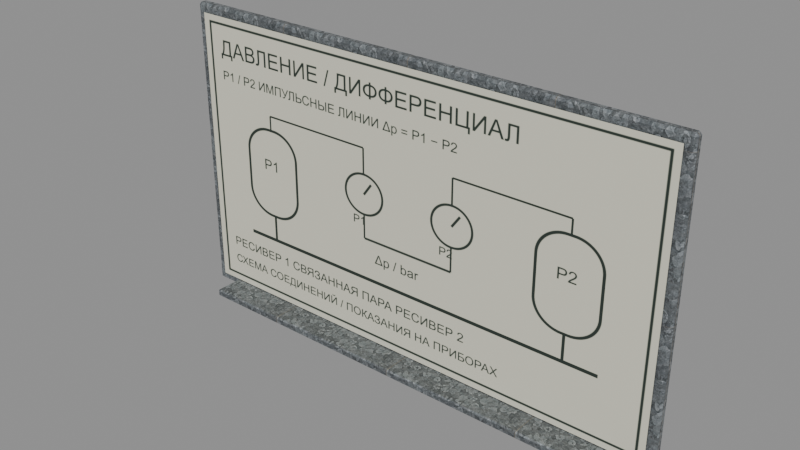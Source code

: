 # Source: pressure_notes_board.blend  (saved by Blender 5.2.45; exported with 4.5.12 LTS)
import bpy
from mathutils import Matrix  # noqa: F401  (used for matrix-valued properties, if any)

bpy.ops.wm.read_factory_settings(use_empty=True)
scene = bpy.context.scene
scene.name = 'Scene'

# ---- images (referenced by path relative to the original .blend; pixels are not part of the script)
import os
ASSET_DIR = os.environ.get("B2B_ASSET_DIR", "")  # directory of the original .blend (textures are referenced by path, not embedded)
HERE = os.path.dirname(os.path.abspath(__file__))  # packed textures are extracted next to this script under _unpacked/

def load_image(name, relpath, width, height, colorspace="sRGB"):
    """Load a texture the original file referenced (path relative to the .blend, or extracted next to this script)."""
    p = next((c for c in (os.path.join(HERE, relpath), os.path.join(ASSET_DIR, relpath)) if relpath and os.path.exists(c)), "")
    if p:
        img = bpy.data.images.load(p, check_existing=True)
        img.name = name
    else:  # same state as the original file: an image datablock whose file is absent (Cycles renders it pink)
        img = bpy.data.images.new(name, width, height)
        img.source = "FILE"
        img.filepath = "//" + (relpath or name)
    img.colorspace_settings.name = colorspace
    return img
img_laboratory_galvanized = load_image('Laboratory galvanized', '_unpacked/Laboratory_galvanized.6204e492.png', 512, 512, 'sRGB')
img_pressure_png = load_image('pressure.png', '_unpacked/pressure.9d35c067.png', 1024, 640, 'sRGB')

# ---- materials (node trees are filled in below, after node groups)
mat_oxidized_aluminum_board_frame = bpy.data.materials.new('Oxidized aluminum board frame')
mat_oxidized_aluminum_board_frame.use_backface_culling = True
mat_rc___pressure___printed_reference = bpy.data.materials.new('RC / pressure / printed reference')
mat_rc___pressure___printed_reference.use_backface_culling = True

# ---- material node trees
mat_oxidized_aluminum_board_frame.use_nodes = True; mat_oxidized_aluminum_board_frame.node_tree.nodes.clear()
_N = mat_oxidized_aluminum_board_frame.node_tree.nodes; _L = mat_oxidized_aluminum_board_frame.node_tree.links
n0 = _N.new('ShaderNodeBsdfPrincipled'); n0.name = 'Principled BSDF'; n0.location = (-200, 100)
n0.inputs[1].default_value = 0.85
n0.inputs[2].default_value = 0.65
n0.inputs[10].default_value = 0.005
n1 = _N.new('ShaderNodeOutputMaterial'); n1.name = 'Material Output'; n1.location = (200, 100)
n2 = _N.new('ShaderNodeTexImage'); n2.name = 'Image Texture'; n2.location = (0, 0)
n2.image = img_laboratory_galvanized
_L.new(n0.outputs[0], n1.inputs[0])
_L.new(n2.outputs[0], n0.inputs[0])
n1.is_active_output = True
mat_rc___pressure___printed_reference.use_nodes = True; mat_rc___pressure___printed_reference.node_tree.nodes.clear()
_N = mat_rc___pressure___printed_reference.node_tree.nodes; _L = mat_rc___pressure___printed_reference.node_tree.links
n0 = _N.new('ShaderNodeBsdfPrincipled'); n0.name = 'Principled BSDF'; n0.location = (-200, 100)
n0.inputs[2].default_value = 1.0
n0.inputs[10].default_value = 0.005
n1 = _N.new('ShaderNodeOutputMaterial'); n1.name = 'Material Output'; n1.location = (200, 100)
n2 = _N.new('ShaderNodeTexImage'); n2.name = 'Image Texture'; n2.location = (0, 0)
n2.image = img_pressure_png
_L.new(n0.outputs[0], n1.inputs[0])
_L.new(n2.outputs[0], n0.inputs[0])
n1.is_active_output = True

# ---- meshes
me_cube = bpy.data.meshes.new('Cube')
me_cube.from_pydata([(-0.892, -0.0095, -0.525), (-0.892, -0.0175, -0.517), (-0.9, -0.0095, -0.517), (-0.892, -0.0175, 0.517), (-0.892, -0.0095, 0.525), (-0.9, -0.0095, 0.517), (-0.892, 0.0095, -0.525), (-0.9, 0.0095, -0.517), (-0.892, 0.0175, -0.517), (-0.892, 0.0095, 0.525), (-0.892, 0.0175, 0.517), (-0.9, 0.0095, 0.517), (0.892, -0.0095, -0.525), (0.9, -0.0095, -0.517), (0.892, -0.0175, -0.517), (0.892, -0.0095, 0.525), (0.892, -0.0175, 0.517), (0.9, -0.0095, 0.517), (0.892, 0.0095, -0.525), (0.892, 0.0175, -0.517), (0.9, 0.0095, -0.517), (0.892, 0.0095, 0.525), (0.9, 0.0095, 0.517), (0.892, 0.0175, 0.517), (-0.796, -0.116, -0.5225), (-0.796, -0.12, -0.5185), (-0.8, -0.116, -0.5185), (-0.796, -0.12, -0.5015), (-0.796, -0.116, -0.4975), (-0.8, -0.116, -0.5015), (-0.796, -0.004, -0.5225), (-0.8, -0.004, -0.5185), (-0.796, 0.0, -0.5185), (-0.796, -0.004, -0.4975), (-0.796, 0.0, -0.5015), (-0.8, -0.004, -0.5015), (0.796, -0.116, -0.5225), (0.8, -0.116, -0.5185), (0.796, -0.12, -0.5185), (0.796, -0.116, -0.4975), (0.796, -0.12, -0.5015), (0.8, -0.116, -0.5015), (0.796, -0.004, -0.5225), (0.796, 0.0, -0.5185), (0.8, -0.004, -0.5185), (0.796, -0.004, -0.4975), (0.8, -0.004, -0.5015), (0.796, 0.0, -0.5015)], [], [(0, 1, 2), (3, 4, 5), (6, 7, 8), (9, 10, 11), (12, 13, 14), (15, 16, 17), (18, 19, 20), (21, 22, 23), (0, 7, 6), (3, 2, 1), (9, 5, 4), (8, 11, 10), (6, 19, 18), (21, 10, 9), (20, 23, 22), (18, 13, 12), (15, 22, 21), (14, 17, 16), (12, 1, 0), (4, 16, 15), (18, 0, 6), (5, 7, 2), (16, 1, 14), (9, 15, 21), (10, 19, 8), (22, 13, 20), (24, 25, 26), (27, 28, 29), (30, 31, 32), (33, 34, 35), (36, 37, 38), (39, 40, 41), (42, 43, 44), (45, 46, 47), (24, 31, 30), (27, 26, 25), (33, 29, 28), (32, 35, 34), (30, 43, 42), (45, 34, 33), (44, 47, 46), (42, 37, 36), (39, 46, 45), (38, 41, 40), (36, 25, 24), (28, 40, 39), (42, 24, 30), (29, 31, 26), (40, 25, 38), (33, 39, 45), (34, 43, 32), (46, 37, 44), (0, 2, 7), (3, 5, 2), (9, 11, 5), (8, 7, 11), (6, 8, 19), (21, 23, 10), (20, 19, 23), (18, 20, 13), (15, 17, 22), (14, 13, 17), (12, 14, 1), (4, 3, 16), (18, 12, 0), (5, 11, 7), (16, 3, 1), (9, 4, 15), (10, 23, 19), (22, 17, 13), (24, 26, 31), (27, 29, 26), (33, 35, 29), (32, 31, 35), (30, 32, 43), (45, 47, 34), (44, 43, 47), (42, 44, 37), (39, 41, 46), (38, 37, 41), (36, 38, 25), (28, 27, 40), (42, 36, 24), (29, 35, 31), (40, 27, 25), (33, 28, 39), (34, 47, 43), (46, 41, 37)])
_uv = me_cube.uv_layers.new(name='UVMap')
_uv.uv.foreach_set('vector', [-1.784, 0.0, -1.784, 0.016, -1.8, 0.016, -1.784, 2.084, -1.784, 2.1, -1.8, 2.084, -1.784, 0.0, -1.8, 0.016, -1.784, 0.016, -1.784, 2.1, -1.784, 2.084, -1.8, 2.084, 1.784, 0.0, 1.8, 0.016, 1.784, 0.016, 1.784, 2.1, 1.784, 2.084, 1.8, 2.084, 1.784, 0.0, 1.784, 0.016, 1.8, 0.016, 1.784, 2.1, 1.8, 2.084, 1.784, 2.084, -0.019, 0.0, 0.019, 0.016, 0.019, 0.0, -1.784, 2.084, -1.8, 0.016, -1.784, 0.016, 0.019, 2.1, -0.019, 2.084, -0.019, 2.1, -1.784, 0.016, -1.8, 2.084, -1.784, 2.084, -1.784, 0.0, 1.784, 0.016, 1.784, 0.0, 1.784, 2.1, -1.784, 2.084, -1.784, 2.1, 1.8, 0.016, 1.784, 2.084, 1.8, 2.084, 0.019, 0.0, -0.019, 0.016, -0.019, 0.0, -0.019, 2.1, 0.019, 2.084, 0.019, 2.1, 1.784, 0.016, 1.8, 2.084, 1.784, 2.084, 1.784, 0.0, -1.784, 0.016, -1.784, 0.0, -1.784, 2.1, 1.784, 2.084, 1.784, 2.1, 1.784, 0.019, -1.784, -0.019, -1.784, 0.019, -0.019, 2.084, 0.019, 0.016, -0.019, 0.016, 1.784, 2.084, -1.784, 0.016, 1.784, 0.016, -1.784, 0.019, 1.784, -0.019, 1.784, 0.019, -1.784, 2.084, 1.784, 0.016, -1.784, 0.016, 0.019, 2.084, -0.019, 0.016, 0.019, 0.016, -1.592, -0.232, -1.592, -0.24, -1.6, -0.232, -1.592, -0.24, -1.592, -0.232, -1.6, -0.232, -1.592, -0.008, -1.6, -0.008, -1.592, 0.0, -1.592, -0.008, -1.592, 0.0, -1.6, -0.008, 1.592, -0.232, 1.6, -0.232, 1.592, -0.24, 1.592, -0.232, 1.592, -0.24, 1.6, -0.232, 1.592, -0.008, 1.592, 0.0, 1.6, -0.008, 1.592, -0.008, 1.6, -0.008, 1.592, 0.0, -1.592, -0.232, -1.6, -0.008, -1.592, -0.008, -1.592, 0.047, -1.6, 0.013, -1.592, 0.013, -1.592, -0.008, -1.6, -0.232, -1.592, -0.232, -1.592, 0.013, -1.6, 0.047, -1.592, 0.047, -1.592, -0.008, 1.592, 0.0, 1.592, -0.008, 1.592, -0.008, -1.592, 0.0, -1.592, -0.008, 1.6, 0.013, 1.592, 0.047, 1.6, 0.047, 1.592, -0.008, 1.6, -0.232, 1.592, -0.232, 1.592, -0.232, 1.6, -0.008, 1.592, -0.008, 1.592, 0.013, 1.6, 0.047, 1.592, 0.047, 1.592, -0.232, -1.592, -0.24, -1.592, -0.232, -1.592, -0.232, 1.592, -0.24, 1.592, -0.232, 1.592, -0.008, -1.592, -0.232, -1.592, -0.008, -0.232, 0.047, -0.008, 0.013, -0.232, 0.013, 1.592, 0.047, -1.592, 0.013, 1.592, 0.013, -1.592, -0.008, 1.592, -0.232, 1.592, -0.008, -1.592, 0.047, 1.592, 0.013, -1.592, 0.013, -0.008, 0.047, -0.232, 0.013, -0.008, 0.013, -0.019, 0.0, -0.019, 0.016, 0.019, 0.016, -1.784, 2.084, -1.8, 2.084, -1.8, 0.016, 0.019, 2.1, 0.019, 2.084, -0.019, 2.084, -1.784, 0.016, -1.8, 0.016, -1.8, 2.084, -1.784, 0.0, -1.784, 0.016, 1.784, 0.016, 1.784, 2.1, 1.784, 2.084, -1.784, 2.084, 1.8, 0.016, 1.784, 0.016, 1.784, 2.084, 0.019, 0.0, 0.019, 0.016, -0.019, 0.016, -0.019, 2.1, -0.019, 2.084, 0.019, 2.084, 1.784, 0.016, 1.8, 0.016, 1.8, 2.084, 1.784, 0.0, 1.784, 0.016, -1.784, 0.016, -1.784, 2.1, -1.784, 2.084, 1.784, 2.084, 1.784, 0.019, 1.784, -0.019, -1.784, -0.019, -0.019, 2.084, 0.019, 2.084, 0.019, 0.016, 1.784, 2.084, -1.784, 2.084, -1.784, 0.016, -1.784, 0.019, -1.784, -0.019, 1.784, -0.019, -1.784, 2.084, 1.784, 2.084, 1.784, 0.016, 0.019, 2.084, -0.019, 2.084, -0.019, 0.016, -1.592, -0.232, -1.6, -0.232, -1.6, -0.008, -1.592, 0.047, -1.6, 0.047, -1.6, 0.013, -1.592, -0.008, -1.6, -0.008, -1.6, -0.232, -1.592, 0.013, -1.6, 0.013, -1.6, 0.047, -1.592, -0.008, -1.592, 0.0, 1.592, 0.0, 1.592, -0.008, 1.592, 0.0, -1.592, 0.0, 1.6, 0.013, 1.592, 0.013, 1.592, 0.047, 1.592, -0.008, 1.6, -0.008, 1.6, -0.232, 1.592, -0.232, 1.6, -0.232, 1.6, -0.008, 1.592, 0.013, 1.6, 0.013, 1.6, 0.047, 1.592, -0.232, 1.592, -0.24, -1.592, -0.24, -1.592, -0.232, -1.592, -0.24, 1.592, -0.24, 1.592, -0.008, 1.592, -0.232, -1.592, -0.232, -0.232, 0.047, -0.008, 0.047, -0.008, 0.013, 1.592, 0.047, -1.592, 0.047, -1.592, 0.013, -1.592, -0.008, -1.592, -0.232, 1.592, -0.232, -1.592, 0.047, 1.592, 0.047, 1.592, 0.013, -0.008, 0.047, -0.232, 0.047, -0.232, 0.013])
me_cube.materials.append(mat_oxidized_aluminum_board_frame)
me_cube.update()
me_procedure_surface = bpy.data.meshes.new('Procedure surface')
me_procedure_surface.from_pydata([(-0.87, -0.021, 0.03), (0.87, -0.021, 0.03), (0.87, -0.021, 1.02), (-0.87, -0.021, 1.02)], [], [(1, 3, 0), (1, 2, 3)])
_uv = me_procedure_surface.uv_layers.new(name='UVMap')
_uv.uv.foreach_set('vector', [1.0, 0.0, 0.0, 1.0, 0.0, 0.0, 1.0, 0.0, 1.0, 1.0, 0.0, 1.0])
me_procedure_surface.materials.append(mat_rc___pressure___printed_reference)
me_procedure_surface.update()

# ---- objects
ob_laboratory_procedure_board___1_8m_x_1_05m = bpy.data.objects.new('Laboratory procedure board - 1.8m x 1.05m', None)
ob_oxidized_aluminum_board_frame = bpy.data.objects.new('Oxidized aluminum board frame', me_cube)
ob_procedure_surface = bpy.data.objects.new('Procedure surface', me_procedure_surface)

# ---- transforms, parenting, visibility, modifiers, constraints
ob_laboratory_procedure_board___1_8m_x_1_05m.location = (0.0, 0.0, 0.0)
ob_oxidized_aluminum_board_frame.parent = ob_laboratory_procedure_board___1_8m_x_1_05m
ob_oxidized_aluminum_board_frame.location = (0.0, 0.0, 0.525)
ob_procedure_surface.parent = ob_laboratory_procedure_board___1_8m_x_1_05m
ob_procedure_surface.location = (0.0, 0.0, 0.0)

# ---- collection membership
scene.collection.objects.link(ob_laboratory_procedure_board___1_8m_x_1_05m)
scene.collection.objects.link(ob_oxidized_aluminum_board_frame)
scene.collection.objects.link(ob_procedure_surface)

# ---- scene / render settings (as saved in the file)
scene.frame_start = 1; scene.frame_end = 250; scene.frame_set(1)
scene.render.engine = 'BLENDER_EEVEE_NEXT'
scene.render.bake_bias = 0.0
scene.render.bake_samples = 0
scene.render.compositor_device = 'GPU'
scene.eevee.use_volume_custom_range = False
scene.eevee.fast_gi_thickness_near = 0.1
scene.eevee.fast_gi_thickness_far = 0.0
scene.eevee.ray_tracing_options.screen_trace_thickness = 0.1
bpy.context.view_layer.update()

# ---- added for rendering (the .blend has no active camera and no usable light): camera, sun + grey world if the file has none
cam_auto = bpy.data.cameras.new('AutoCamera')
cam_auto.lens = 50.0
cam_auto.sensor_width = 36.0
cam_auto.clip_end = 1000.0
ob_auto_camera = bpy.data.objects.new('AutoCamera', cam_auto)
scene.collection.objects.link(ob_auto_camera)
ob_auto_camera.location = (1.93224, -2.36993, 2.07079)
ob_auto_camera.rotation_euler = (1.09748, -7.21219e-08, 0.694738)
scene.camera = ob_auto_camera
light_auto_sun = bpy.data.lights.new('AutoSun', 'SUN')
light_auto_sun.energy = 3.0
light_auto_sun.angle = 0.0523599
ob_auto_sun = bpy.data.objects.new('AutoSun', light_auto_sun)
scene.collection.objects.link(ob_auto_sun)
ob_auto_sun.rotation_euler = (0.872665, 0.174533, 0.523599)
if scene.world is None:
    world_auto = bpy.data.worlds.new('AutoWorld')
    world_auto.color = (0.3, 0.3, 0.3)
    scene.world = world_auto
bpy.context.view_layer.update()
